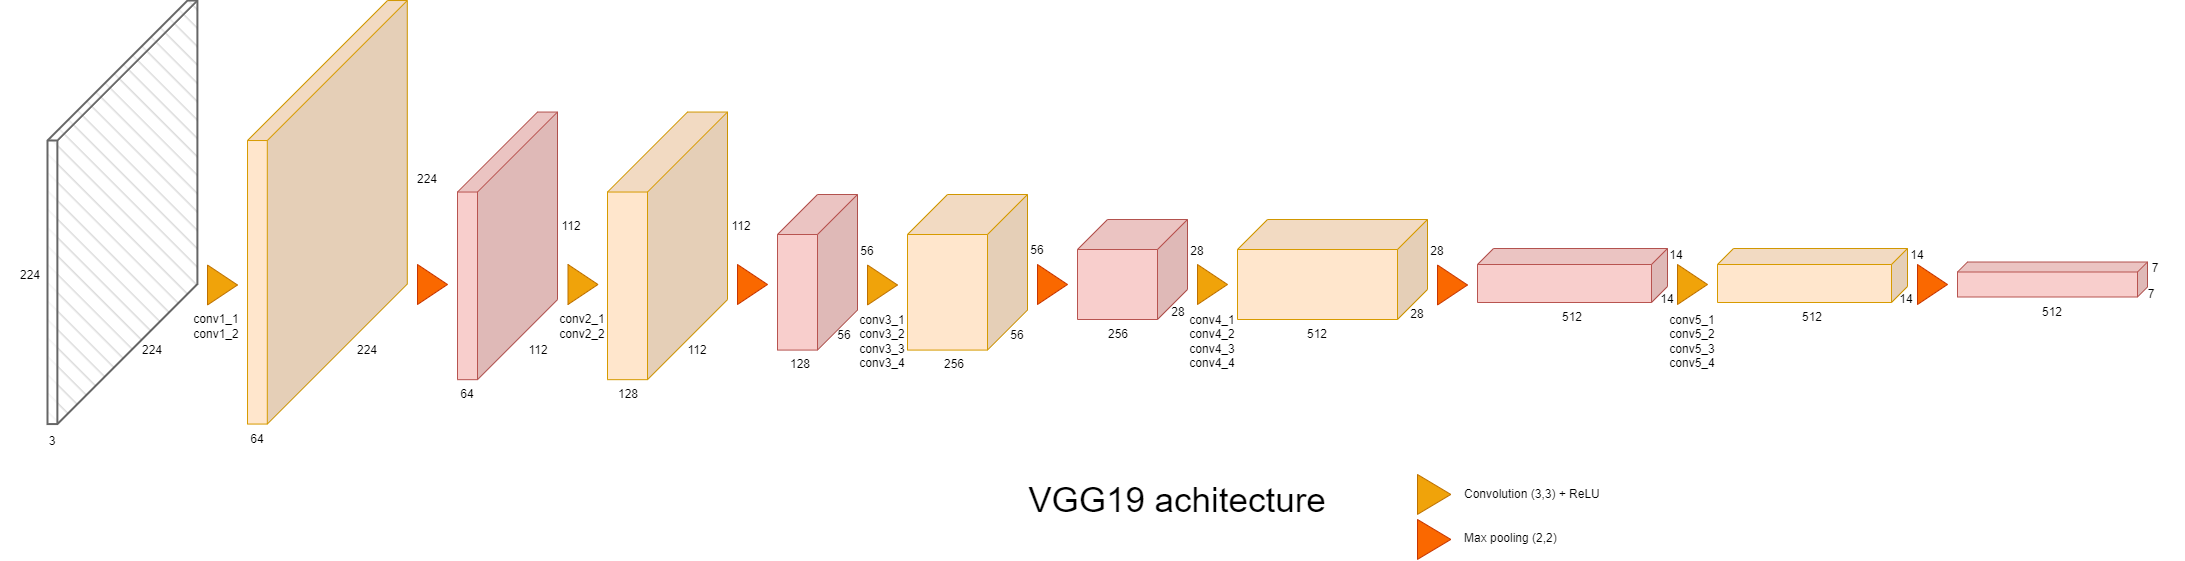

The diagram above was exported from draw.io. Its source (the exported page's mxGraphModel, read from the mxfile embedded in the PNG):
<mxGraphModel dx="4300" dy="1783" grid="1" gridSize="10" guides="1" tooltips="1" connect="1" arrows="1" fold="1" page="1" pageScale="1" pageWidth="827" pageHeight="1169" math="0" shadow="0">
  <root>
    <mxCell id="0" />
    <mxCell id="1" parent="0" />
    <mxCell id="oGFM9A4cGJB31FRSE_eE-1" value="" style="shape=cube;whiteSpace=wrap;html=1;boundedLbl=1;backgroundOutline=1;darkOpacity=0.05;darkOpacity2=0.1;flipH=1;flipV=0;size=140;fillColor=#ffe6cc;strokeColor=#d79b00;" vertex="1" parent="1">
      <mxGeometry x="90" y="156.03" width="159.79" height="423.53" as="geometry" />
    </mxCell>
    <mxCell id="oGFM9A4cGJB31FRSE_eE-2" value="" style="shape=cube;whiteSpace=wrap;html=1;boundedLbl=1;backgroundOutline=1;darkOpacity=0.05;darkOpacity2=0.1;flipH=1;flipV=0;size=80;fillColor=#f8cecc;strokeColor=#b85450;" vertex="1" parent="1">
      <mxGeometry x="300" y="267.53" width="100" height="267.64" as="geometry" />
    </mxCell>
    <mxCell id="oGFM9A4cGJB31FRSE_eE-3" value="" style="shape=cube;whiteSpace=wrap;html=1;boundedLbl=1;backgroundOutline=1;darkOpacity=0.05;darkOpacity2=0.1;flipH=1;flipV=0;size=80;fillColor=#ffe6cc;strokeColor=#d79b00;" vertex="1" parent="1">
      <mxGeometry x="450" y="267.53" width="120" height="267.64" as="geometry" />
    </mxCell>
    <mxCell id="oGFM9A4cGJB31FRSE_eE-4" value="" style="shape=cube;whiteSpace=wrap;html=1;boundedLbl=1;backgroundOutline=1;darkOpacity=0.05;darkOpacity2=0.1;flipH=1;flipV=0;size=40;fillColor=#f8cecc;strokeColor=#b85450;" vertex="1" parent="1">
      <mxGeometry x="620" y="350" width="80" height="155.58" as="geometry" />
    </mxCell>
    <mxCell id="oGFM9A4cGJB31FRSE_eE-5" value="" style="shape=cube;whiteSpace=wrap;html=1;boundedLbl=1;backgroundOutline=1;darkOpacity=0.05;darkOpacity2=0.1;flipH=1;flipV=0;size=40;fillColor=#ffe6cc;strokeColor=#d79b00;" vertex="1" parent="1">
      <mxGeometry x="750" y="350" width="120" height="155.58" as="geometry" />
    </mxCell>
    <mxCell id="oGFM9A4cGJB31FRSE_eE-7" value="" style="shape=cube;whiteSpace=wrap;html=1;boundedLbl=1;backgroundOutline=1;darkOpacity=0.05;darkOpacity2=0.1;flipH=1;flipV=0;size=30;fillColor=#f8cecc;strokeColor=#b85450;" vertex="1" parent="1">
      <mxGeometry x="920" y="375" width="110" height="100" as="geometry" />
    </mxCell>
    <mxCell id="oGFM9A4cGJB31FRSE_eE-8" value="" style="shape=cube;whiteSpace=wrap;html=1;boundedLbl=1;backgroundOutline=1;darkOpacity=0.05;darkOpacity2=0.1;flipH=1;flipV=0;size=30;fillColor=#ffe6cc;strokeColor=#d79b00;" vertex="1" parent="1">
      <mxGeometry x="1080" y="375" width="190" height="100" as="geometry" />
    </mxCell>
    <mxCell id="oGFM9A4cGJB31FRSE_eE-9" value="" style="shape=cube;whiteSpace=wrap;html=1;boundedLbl=1;backgroundOutline=1;darkOpacity=0.05;darkOpacity2=0.1;flipH=1;flipV=0;size=16;fillColor=#f8cecc;strokeColor=#b85450;" vertex="1" parent="1">
      <mxGeometry x="1320" y="404" width="190" height="54" as="geometry" />
    </mxCell>
    <mxCell id="oGFM9A4cGJB31FRSE_eE-10" value="" style="shape=cube;whiteSpace=wrap;html=1;boundedLbl=1;backgroundOutline=1;darkOpacity=0.05;darkOpacity2=0.1;flipH=1;flipV=0;size=16;fillColor=#ffe6cc;strokeColor=#d79b00;" vertex="1" parent="1">
      <mxGeometry x="1560" y="404" width="190" height="54" as="geometry" />
    </mxCell>
    <mxCell id="oGFM9A4cGJB31FRSE_eE-11" value="" style="shape=cube;whiteSpace=wrap;html=1;boundedLbl=1;backgroundOutline=1;darkOpacity=0.05;darkOpacity2=0.1;flipH=1;flipV=0;size=10;fillColor=#f8cecc;strokeColor=#b85450;" vertex="1" parent="1">
      <mxGeometry x="1800" y="417.5" width="190" height="35" as="geometry" />
    </mxCell>
    <mxCell id="oGFM9A4cGJB31FRSE_eE-12" value="" style="triangle;whiteSpace=wrap;html=1;fillColor=#fa6800;strokeColor=#C73500;fontColor=#000000;" vertex="1" parent="1">
      <mxGeometry x="260" y="420" width="30" height="40" as="geometry" />
    </mxCell>
    <mxCell id="oGFM9A4cGJB31FRSE_eE-13" value="" style="triangle;whiteSpace=wrap;html=1;fillColor=#f0a30a;fontColor=#000000;strokeColor=#BD7000;" vertex="1" parent="1">
      <mxGeometry x="410.5" y="420" width="30" height="40" as="geometry" />
    </mxCell>
    <mxCell id="oGFM9A4cGJB31FRSE_eE-14" value="" style="triangle;whiteSpace=wrap;html=1;fillColor=#fa6800;strokeColor=#C73500;fontColor=#000000;" vertex="1" parent="1">
      <mxGeometry x="580" y="420" width="30" height="40" as="geometry" />
    </mxCell>
    <mxCell id="oGFM9A4cGJB31FRSE_eE-15" value="" style="triangle;whiteSpace=wrap;html=1;fillColor=#f0a30a;fontColor=#000000;strokeColor=#BD7000;" vertex="1" parent="1">
      <mxGeometry x="710" y="420.5" width="30" height="40" as="geometry" />
    </mxCell>
    <mxCell id="oGFM9A4cGJB31FRSE_eE-16" value="" style="triangle;whiteSpace=wrap;html=1;fillColor=#fa6800;fontColor=#000000;strokeColor=#C73500;" vertex="1" parent="1">
      <mxGeometry x="880" y="420" width="30" height="40" as="geometry" />
    </mxCell>
    <mxCell id="oGFM9A4cGJB31FRSE_eE-17" value="" style="triangle;whiteSpace=wrap;html=1;fillColor=#f0a30a;fontColor=#000000;strokeColor=#BD7000;" vertex="1" parent="1">
      <mxGeometry x="1040" y="420" width="30" height="40" as="geometry" />
    </mxCell>
    <mxCell id="oGFM9A4cGJB31FRSE_eE-18" value="" style="triangle;whiteSpace=wrap;html=1;fillColor=#fa6800;fontColor=#000000;strokeColor=#C73500;" vertex="1" parent="1">
      <mxGeometry x="1280" y="420.5" width="30" height="40" as="geometry" />
    </mxCell>
    <mxCell id="oGFM9A4cGJB31FRSE_eE-19" value="" style="triangle;whiteSpace=wrap;html=1;fillColor=#f0a30a;fontColor=#000000;strokeColor=#BD7000;" vertex="1" parent="1">
      <mxGeometry x="1520" y="420" width="30" height="40" as="geometry" />
    </mxCell>
    <mxCell id="oGFM9A4cGJB31FRSE_eE-20" value="" style="triangle;whiteSpace=wrap;html=1;fillColor=#fa6800;fontColor=#000000;strokeColor=#C73500;" vertex="1" parent="1">
      <mxGeometry x="1760" y="420" width="30" height="40" as="geometry" />
    </mxCell>
    <mxCell id="oGFM9A4cGJB31FRSE_eE-21" value="" style="shape=cube;whiteSpace=wrap;html=1;boundedLbl=1;backgroundOutline=1;darkOpacity=0.05;darkOpacity2=0.1;flipH=1;flipV=0;size=140;fillColor=#f5f5f5;strokeColor=#666666;fontColor=#333333;fillStyle=hatch;strokeWidth=2;" vertex="1" parent="1">
      <mxGeometry x="-110" y="156.03" width="149.91" height="423.53" as="geometry" />
    </mxCell>
    <mxCell id="oGFM9A4cGJB31FRSE_eE-22" value="" style="triangle;whiteSpace=wrap;html=1;fillColor=#f0a30a;fontColor=#000000;strokeColor=#BD7000;" vertex="1" parent="1">
      <mxGeometry x="50" y="420.5" width="30" height="40" as="geometry" />
    </mxCell>
    <mxCell id="oGFM9A4cGJB31FRSE_eE-23" value="Convolution (3,3) + ReLU" style="text;html=1;strokeColor=none;fillColor=none;align=left;verticalAlign=middle;whiteSpace=wrap;rounded=0;" vertex="1" parent="1">
      <mxGeometry x="1305" y="635" width="150" height="30" as="geometry" />
    </mxCell>
    <mxCell id="oGFM9A4cGJB31FRSE_eE-24" value="Max pooling (2,2)" style="text;html=1;strokeColor=none;fillColor=none;align=left;verticalAlign=middle;whiteSpace=wrap;rounded=0;" vertex="1" parent="1">
      <mxGeometry x="1305" y="678.53" width="100" height="30" as="geometry" />
    </mxCell>
    <mxCell id="oGFM9A4cGJB31FRSE_eE-29" value="" style="triangle;whiteSpace=wrap;html=1;fillColor=#f0a30a;fontColor=#000000;strokeColor=#BD7000;" vertex="1" parent="1">
      <mxGeometry x="1259.9978752533034" y="630" width="33.358215286463675" height="39.879351829217796" as="geometry" />
    </mxCell>
    <mxCell id="oGFM9A4cGJB31FRSE_eE-30" value="" style="triangle;whiteSpace=wrap;html=1;fillColor=#fa6800;fontColor=#000000;strokeColor=#C73500;" vertex="1" parent="1">
      <mxGeometry x="1259.9978752533034" y="675" width="33.358215286463675" height="39.879351829217796" as="geometry" />
    </mxCell>
    <mxCell id="oGFM9A4cGJB31FRSE_eE-34" value="224" style="text;html=1;strokeColor=none;fillColor=none;align=center;verticalAlign=middle;whiteSpace=wrap;rounded=0;" vertex="1" parent="1">
      <mxGeometry x="-35" y="491.17" width="60" height="30" as="geometry" />
    </mxCell>
    <mxCell id="oGFM9A4cGJB31FRSE_eE-35" value="224" style="text;html=1;strokeColor=none;fillColor=none;align=center;verticalAlign=middle;whiteSpace=wrap;rounded=0;" vertex="1" parent="1">
      <mxGeometry x="-157" y="415.5000000000001" width="60" height="30" as="geometry" />
    </mxCell>
    <mxCell id="oGFM9A4cGJB31FRSE_eE-36" value="3" style="text;html=1;strokeColor=none;fillColor=none;align=center;verticalAlign=middle;whiteSpace=wrap;rounded=0;" vertex="1" parent="1">
      <mxGeometry x="-135" y="582.0000000000001" width="60" height="30" as="geometry" />
    </mxCell>
    <mxCell id="oGFM9A4cGJB31FRSE_eE-37" value="64" style="text;html=1;strokeColor=none;fillColor=none;align=center;verticalAlign=middle;whiteSpace=wrap;rounded=0;" vertex="1" parent="1">
      <mxGeometry x="70" y="579.5600000000001" width="60" height="30" as="geometry" />
    </mxCell>
    <mxCell id="oGFM9A4cGJB31FRSE_eE-38" value="64" style="text;html=1;strokeColor=none;fillColor=none;align=center;verticalAlign=middle;whiteSpace=wrap;rounded=0;" vertex="1" parent="1">
      <mxGeometry x="280" y="535.1700000000001" width="60" height="30" as="geometry" />
    </mxCell>
    <mxCell id="oGFM9A4cGJB31FRSE_eE-39" value="128" style="text;html=1;strokeColor=none;fillColor=none;align=center;verticalAlign=middle;whiteSpace=wrap;rounded=0;" vertex="1" parent="1">
      <mxGeometry x="440.5" y="535.1700000000001" width="60" height="30" as="geometry" />
    </mxCell>
    <mxCell id="oGFM9A4cGJB31FRSE_eE-40" value="128" style="text;html=1;strokeColor=none;fillColor=none;align=center;verticalAlign=middle;whiteSpace=wrap;rounded=0;" vertex="1" parent="1">
      <mxGeometry x="613" y="505.1700000000001" width="60" height="30" as="geometry" />
    </mxCell>
    <mxCell id="oGFM9A4cGJB31FRSE_eE-41" value="256" style="text;html=1;strokeColor=none;fillColor=none;align=center;verticalAlign=middle;whiteSpace=wrap;rounded=0;" vertex="1" parent="1">
      <mxGeometry x="767" y="505.1700000000001" width="60" height="30" as="geometry" />
    </mxCell>
    <mxCell id="oGFM9A4cGJB31FRSE_eE-42" value="256" style="text;html=1;strokeColor=none;fillColor=none;align=center;verticalAlign=middle;whiteSpace=wrap;rounded=0;" vertex="1" parent="1">
      <mxGeometry x="931" y="475.00000000000006" width="60" height="30" as="geometry" />
    </mxCell>
    <mxCell id="oGFM9A4cGJB31FRSE_eE-43" value="512" style="text;html=1;strokeColor=none;fillColor=none;align=center;verticalAlign=middle;whiteSpace=wrap;rounded=0;" vertex="1" parent="1">
      <mxGeometry x="1130" y="475.00000000000006" width="60" height="30" as="geometry" />
    </mxCell>
    <mxCell id="oGFM9A4cGJB31FRSE_eE-44" value="512" style="text;html=1;strokeColor=none;fillColor=none;align=center;verticalAlign=middle;whiteSpace=wrap;rounded=0;" vertex="1" parent="1">
      <mxGeometry x="1385" y="458.00000000000006" width="60" height="30" as="geometry" />
    </mxCell>
    <mxCell id="oGFM9A4cGJB31FRSE_eE-45" value="512" style="text;html=1;strokeColor=none;fillColor=none;align=center;verticalAlign=middle;whiteSpace=wrap;rounded=0;" vertex="1" parent="1">
      <mxGeometry x="1625" y="458.00000000000006" width="60" height="30" as="geometry" />
    </mxCell>
    <mxCell id="oGFM9A4cGJB31FRSE_eE-46" value="512" style="text;html=1;strokeColor=none;fillColor=none;align=center;verticalAlign=middle;whiteSpace=wrap;rounded=0;" vertex="1" parent="1">
      <mxGeometry x="1865" y="452.50000000000006" width="60" height="30" as="geometry" />
    </mxCell>
    <mxCell id="oGFM9A4cGJB31FRSE_eE-47" value="224" style="text;html=1;strokeColor=none;fillColor=none;align=center;verticalAlign=middle;whiteSpace=wrap;rounded=0;" vertex="1" parent="1">
      <mxGeometry x="180" y="491.17" width="60" height="30" as="geometry" />
    </mxCell>
    <mxCell id="oGFM9A4cGJB31FRSE_eE-48" value="224" style="text;html=1;strokeColor=none;fillColor=none;align=center;verticalAlign=middle;whiteSpace=wrap;rounded=0;" vertex="1" parent="1">
      <mxGeometry x="240" y="320" width="60" height="30" as="geometry" />
    </mxCell>
    <mxCell id="oGFM9A4cGJB31FRSE_eE-49" value="112" style="text;html=1;strokeColor=none;fillColor=none;align=center;verticalAlign=middle;whiteSpace=wrap;rounded=0;" vertex="1" parent="1">
      <mxGeometry x="350.5" y="491.17" width="60" height="30" as="geometry" />
    </mxCell>
    <mxCell id="oGFM9A4cGJB31FRSE_eE-51" value="112" style="text;html=1;strokeColor=none;fillColor=none;align=center;verticalAlign=middle;whiteSpace=wrap;rounded=0;" vertex="1" parent="1">
      <mxGeometry x="384" y="367" width="60" height="30" as="geometry" />
    </mxCell>
    <mxCell id="oGFM9A4cGJB31FRSE_eE-52" value="112" style="text;html=1;strokeColor=none;fillColor=none;align=center;verticalAlign=middle;whiteSpace=wrap;rounded=0;" vertex="1" parent="1">
      <mxGeometry x="554" y="367" width="60" height="30" as="geometry" />
    </mxCell>
    <mxCell id="oGFM9A4cGJB31FRSE_eE-53" value="112" style="text;html=1;strokeColor=none;fillColor=none;align=center;verticalAlign=middle;whiteSpace=wrap;rounded=0;" vertex="1" parent="1">
      <mxGeometry x="510" y="491.17" width="60" height="30" as="geometry" />
    </mxCell>
    <mxCell id="oGFM9A4cGJB31FRSE_eE-54" value="56" style="text;html=1;strokeColor=none;fillColor=none;align=center;verticalAlign=middle;whiteSpace=wrap;rounded=0;" vertex="1" parent="1">
      <mxGeometry x="657" y="475.58000000000004" width="60" height="30" as="geometry" />
    </mxCell>
    <mxCell id="oGFM9A4cGJB31FRSE_eE-55" value="56" style="text;html=1;strokeColor=none;fillColor=none;align=center;verticalAlign=middle;whiteSpace=wrap;rounded=0;" vertex="1" parent="1">
      <mxGeometry x="680" y="391.50000000000006" width="60" height="30" as="geometry" />
    </mxCell>
    <mxCell id="oGFM9A4cGJB31FRSE_eE-56" value="56" style="text;html=1;strokeColor=none;fillColor=none;align=center;verticalAlign=middle;whiteSpace=wrap;rounded=0;" vertex="1" parent="1">
      <mxGeometry x="850" y="390.50000000000006" width="60" height="30" as="geometry" />
    </mxCell>
    <mxCell id="oGFM9A4cGJB31FRSE_eE-57" value="56" style="text;html=1;strokeColor=none;fillColor=none;align=center;verticalAlign=middle;whiteSpace=wrap;rounded=0;" vertex="1" parent="1">
      <mxGeometry x="830" y="475.58000000000004" width="60" height="30" as="geometry" />
    </mxCell>
    <mxCell id="oGFM9A4cGJB31FRSE_eE-58" value="28" style="text;html=1;strokeColor=none;fillColor=none;align=center;verticalAlign=middle;whiteSpace=wrap;rounded=0;" vertex="1" parent="1">
      <mxGeometry x="991" y="452.50000000000006" width="60" height="30" as="geometry" />
    </mxCell>
    <mxCell id="oGFM9A4cGJB31FRSE_eE-59" value="28" style="text;html=1;strokeColor=none;fillColor=none;align=center;verticalAlign=middle;whiteSpace=wrap;rounded=0;" vertex="1" parent="1">
      <mxGeometry x="1010" y="391.50000000000006" width="60" height="30" as="geometry" />
    </mxCell>
    <mxCell id="oGFM9A4cGJB31FRSE_eE-60" value="28" style="text;html=1;strokeColor=none;fillColor=none;align=center;verticalAlign=middle;whiteSpace=wrap;rounded=0;" vertex="1" parent="1">
      <mxGeometry x="1250" y="391.50000000000006" width="60" height="30" as="geometry" />
    </mxCell>
    <mxCell id="oGFM9A4cGJB31FRSE_eE-61" value="28" style="text;html=1;strokeColor=none;fillColor=none;align=center;verticalAlign=middle;whiteSpace=wrap;rounded=0;" vertex="1" parent="1">
      <mxGeometry x="1230" y="454.58000000000004" width="60" height="30" as="geometry" />
    </mxCell>
    <mxCell id="oGFM9A4cGJB31FRSE_eE-62" value="14" style="text;html=1;strokeColor=none;fillColor=none;align=center;verticalAlign=middle;whiteSpace=wrap;rounded=0;" vertex="1" parent="1">
      <mxGeometry x="1480" y="440" width="60" height="30" as="geometry" />
    </mxCell>
    <mxCell id="oGFM9A4cGJB31FRSE_eE-63" value="14" style="text;html=1;strokeColor=none;fillColor=none;align=center;verticalAlign=middle;whiteSpace=wrap;rounded=0;" vertex="1" parent="1">
      <mxGeometry x="1489" y="396" width="60" height="30" as="geometry" />
    </mxCell>
    <mxCell id="oGFM9A4cGJB31FRSE_eE-64" value="14" style="text;html=1;strokeColor=none;fillColor=none;align=center;verticalAlign=middle;whiteSpace=wrap;rounded=0;" vertex="1" parent="1">
      <mxGeometry x="1730" y="396" width="60" height="30" as="geometry" />
    </mxCell>
    <mxCell id="oGFM9A4cGJB31FRSE_eE-65" value="14" style="text;html=1;strokeColor=none;fillColor=none;align=center;verticalAlign=middle;whiteSpace=wrap;rounded=0;" vertex="1" parent="1">
      <mxGeometry x="1719" y="440" width="60" height="30" as="geometry" />
    </mxCell>
    <mxCell id="oGFM9A4cGJB31FRSE_eE-66" value="7" style="text;html=1;strokeColor=none;fillColor=none;align=center;verticalAlign=middle;whiteSpace=wrap;rounded=0;" vertex="1" parent="1">
      <mxGeometry x="1968" y="409" width="60" height="30" as="geometry" />
    </mxCell>
    <mxCell id="oGFM9A4cGJB31FRSE_eE-67" value="7" style="text;html=1;strokeColor=none;fillColor=none;align=center;verticalAlign=middle;whiteSpace=wrap;rounded=0;" vertex="1" parent="1">
      <mxGeometry x="1964" y="435" width="60" height="30" as="geometry" />
    </mxCell>
    <mxCell id="oGFM9A4cGJB31FRSE_eE-68" value="VGG19 achitecture" style="text;html=1;strokeColor=none;fillColor=none;align=center;verticalAlign=middle;whiteSpace=wrap;rounded=0;fontSize=35;" vertex="1" parent="1">
      <mxGeometry x="865" y="630" width="310" height="50" as="geometry" />
    </mxCell>
    <mxCell id="oGFM9A4cGJB31FRSE_eE-69" value="conv1_1&lt;br&gt;conv1_2" style="text;html=1;strokeColor=none;fillColor=none;align=center;verticalAlign=middle;whiteSpace=wrap;rounded=0;" vertex="1" parent="1">
      <mxGeometry x="29" y="467.00000000000006" width="60" height="30" as="geometry" />
    </mxCell>
    <mxCell id="oGFM9A4cGJB31FRSE_eE-70" value="conv2_1&lt;br&gt;conv2_2" style="text;html=1;strokeColor=none;fillColor=none;align=center;verticalAlign=middle;whiteSpace=wrap;rounded=0;" vertex="1" parent="1">
      <mxGeometry x="395" y="467.00000000000006" width="60" height="30" as="geometry" />
    </mxCell>
    <mxCell id="oGFM9A4cGJB31FRSE_eE-71" value="conv3_1&lt;br&gt;conv3_2&lt;br&gt;conv3_3&lt;br&gt;conv3_4" style="text;html=1;strokeColor=none;fillColor=none;align=center;verticalAlign=middle;whiteSpace=wrap;rounded=0;" vertex="1" parent="1">
      <mxGeometry x="695" y="467" width="60" height="60" as="geometry" />
    </mxCell>
    <mxCell id="oGFM9A4cGJB31FRSE_eE-72" value="conv4_1&lt;br&gt;conv4_2&lt;br&gt;conv4_3&lt;br&gt;conv4_4" style="text;html=1;strokeColor=none;fillColor=none;align=center;verticalAlign=middle;whiteSpace=wrap;rounded=0;" vertex="1" parent="1">
      <mxGeometry x="1025" y="466.99999999999994" width="60" height="60" as="geometry" />
    </mxCell>
    <mxCell id="oGFM9A4cGJB31FRSE_eE-73" value="conv5_1&lt;br&gt;conv5_2&lt;br&gt;conv5_3&lt;br&gt;conv5_4" style="text;html=1;strokeColor=none;fillColor=none;align=center;verticalAlign=middle;whiteSpace=wrap;rounded=0;" vertex="1" parent="1">
      <mxGeometry x="1505" y="466.99999999999994" width="60" height="60" as="geometry" />
    </mxCell>
  </root>
</mxGraphModel>